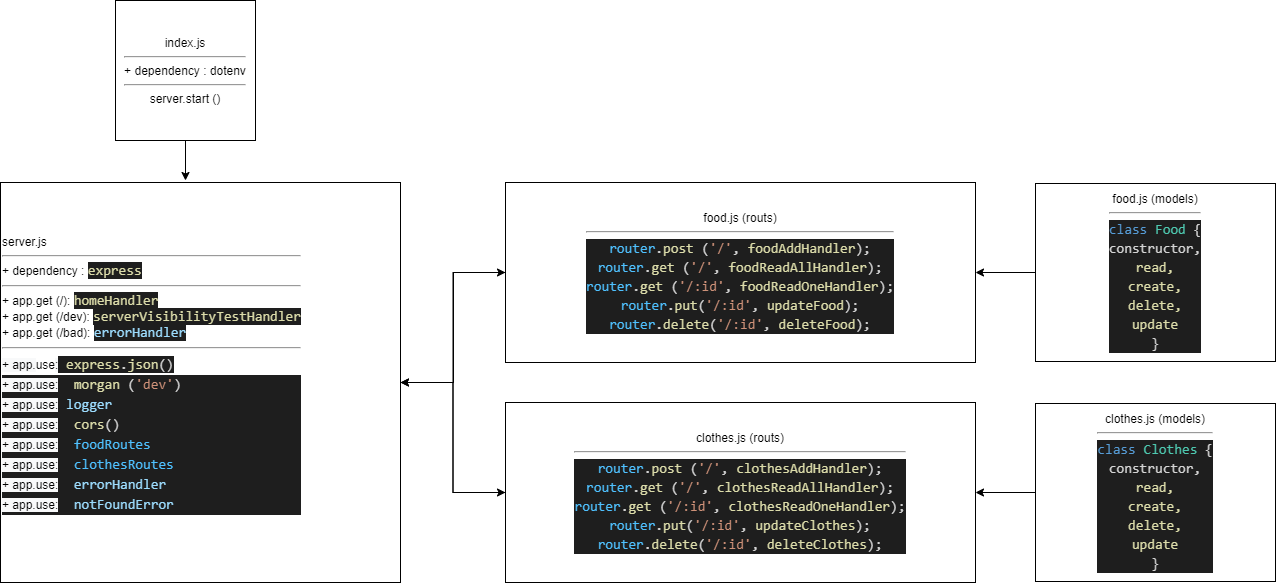

The diagram above was exported from draw.io. Its source (the exported page's mxGraphModel, read from the mxfile embedded in the PNG):
<mxGraphModel dx="910" dy="482" grid="1" gridSize="10" guides="1" tooltips="1" connect="1" arrows="1" fold="1" page="1" pageScale="1" pageWidth="850" pageHeight="1100" math="0" shadow="0">
  <root>
    <mxCell id="0" />
    <mxCell id="1" parent="0" />
    <mxCell id="LB1Q9ZtHN3SSosUPYmnK-15" style="edgeStyle=orthogonalEdgeStyle;rounded=0;orthogonalLoop=1;jettySize=auto;html=1;entryX=0;entryY=0.5;entryDx=0;entryDy=0;" edge="1" parent="1" source="LB1Q9ZtHN3SSosUPYmnK-1" target="LB1Q9ZtHN3SSosUPYmnK-7">
      <mxGeometry relative="1" as="geometry">
        <Array as="points">
          <mxPoint x="478" y="392" />
          <mxPoint x="478" y="282" />
        </Array>
      </mxGeometry>
    </mxCell>
    <mxCell id="LB1Q9ZtHN3SSosUPYmnK-16" style="edgeStyle=orthogonalEdgeStyle;rounded=0;orthogonalLoop=1;jettySize=auto;html=1;entryX=0;entryY=0.5;entryDx=0;entryDy=0;" edge="1" parent="1" source="LB1Q9ZtHN3SSosUPYmnK-1" target="LB1Q9ZtHN3SSosUPYmnK-8">
      <mxGeometry relative="1" as="geometry" />
    </mxCell>
    <mxCell id="LB1Q9ZtHN3SSosUPYmnK-1" value="&lt;span&gt;server.js&lt;/span&gt;&lt;br&gt;&lt;hr&gt;&lt;span&gt;+ dependency :&amp;nbsp;&lt;/span&gt;&lt;span style=&quot;color: rgb(220 , 220 , 170) ; background-color: rgb(30 , 30 , 30) ; font-family: &amp;#34;consolas&amp;#34; , &amp;#34;courier new&amp;#34; , monospace ; font-size: 14px&quot;&gt;express&lt;/span&gt;&lt;hr&gt;&lt;span&gt;+ app.get (/):&amp;nbsp;&lt;/span&gt;&lt;span style=&quot;color: rgb(220 , 220 , 170) ; background-color: rgb(30 , 30 , 30) ; font-family: &amp;#34;consolas&amp;#34; , &amp;#34;courier new&amp;#34; , monospace ; font-size: 14px&quot;&gt;homeHandler&lt;br&gt;&lt;/span&gt;&lt;span&gt;+ app.get (/dev):&amp;nbsp;&lt;/span&gt;&lt;span style=&quot;color: rgb(220 , 220 , 170) ; background-color: rgb(30 , 30 , 30) ; font-family: &amp;#34;consolas&amp;#34; , &amp;#34;courier new&amp;#34; , monospace ; font-size: 14px&quot;&gt;serverVisibilityTestHandler&lt;/span&gt;&lt;br&gt;&lt;span&gt;+ app.get (/bad):&amp;nbsp;&lt;/span&gt;&lt;span style=&quot;color: rgb(156 , 220 , 254) ; font-family: &amp;#34;consolas&amp;#34; , &amp;#34;courier new&amp;#34; , monospace ; font-size: 14px ; background-color: rgb(30 , 30 , 30)&quot;&gt;errorHandler&lt;/span&gt;&lt;span style=&quot;color: rgb(220 , 220 , 170) ; background-color: rgb(30 , 30 , 30) ; font-family: &amp;#34;consolas&amp;#34; , &amp;#34;courier new&amp;#34; , monospace ; font-size: 14px&quot;&gt;&lt;br&gt;&lt;/span&gt;&lt;hr&gt;&lt;div style=&quot;font-family: &amp;#34;consolas&amp;#34; , &amp;#34;courier new&amp;#34; , monospace ; font-size: 14px ; line-height: 19px&quot;&gt;&lt;div&gt;&lt;span style=&quot;background-color: rgb(248 , 249 , 250) ; font-family: &amp;#34;helvetica&amp;#34; ; font-size: 12px&quot;&gt;+ app.&lt;/span&gt;&lt;span style=&quot;font-family: &amp;#34;helvetica&amp;#34; ; font-size: 12px ; background-color: rgb(255 , 255 , 255)&quot;&gt;use&lt;/span&gt;&lt;span style=&quot;background-color: rgb(248 , 249 , 250) ; font-family: &amp;#34;helvetica&amp;#34; ; font-size: 12px&quot;&gt;:&lt;/span&gt;&lt;font color=&quot;#d4d4d4&quot; style=&quot;background-color: rgb(30 , 30 , 30)&quot;&gt;&amp;nbsp;&lt;/font&gt;&lt;span style=&quot;background-color: rgb(30 , 30 , 30) ; color: rgb(220 , 220 , 170)&quot;&gt;express&lt;/span&gt;&lt;font color=&quot;#d4d4d4&quot; style=&quot;background-color: rgb(30 , 30 , 30)&quot;&gt;.&lt;/font&gt;&lt;span style=&quot;background-color: rgb(30 , 30 , 30) ; color: rgb(220 , 220 , 170)&quot;&gt;json&lt;/span&gt;&lt;font color=&quot;#d4d4d4&quot; style=&quot;background-color: rgb(30 , 30 , 30)&quot;&gt;()&lt;/font&gt;&lt;/div&gt;&lt;div style=&quot;background-color: rgb(30 , 30 , 30) ; color: rgb(212 , 212 , 212)&quot;&gt;&lt;span style=&quot;color: rgb(0 , 0 , 0) ; background-color: rgb(248 , 249 , 250) ; font-family: &amp;#34;helvetica&amp;#34; ; font-size: 12px&quot;&gt;+ app.use:&lt;/span&gt;&lt;font color=&quot;#d4d4d4&quot;&gt;&amp;nbsp;&lt;/font&gt;&amp;nbsp;&lt;span style=&quot;color: #dcdcaa&quot;&gt;morgan&lt;/span&gt;&amp;nbsp;(&lt;span style=&quot;color: #ce9178&quot;&gt;'dev'&lt;/span&gt;)&lt;/div&gt;&lt;div style=&quot;background-color: rgb(30 , 30 , 30) ; color: rgb(212 , 212 , 212)&quot;&gt;&lt;span style=&quot;color: rgb(0 , 0 , 0) ; background-color: rgb(248 , 249 , 250) ; font-family: &amp;#34;helvetica&amp;#34; ; font-size: 12px&quot;&gt;+ app.use:&lt;/span&gt;&lt;font color=&quot;#d4d4d4&quot;&gt;&amp;nbsp;&lt;/font&gt;&lt;span style=&quot;color: #9cdcfe&quot;&gt;logger&lt;/span&gt;&lt;/div&gt;&lt;div style=&quot;background-color: rgb(30 , 30 , 30) ; color: rgb(212 , 212 , 212)&quot;&gt;&lt;span style=&quot;color: rgb(0 , 0 , 0) ; background-color: rgb(248 , 249 , 250) ; font-family: &amp;#34;helvetica&amp;#34; ; font-size: 12px&quot;&gt;+ app.use:&lt;/span&gt;&lt;font color=&quot;#d4d4d4&quot;&gt;&amp;nbsp;&lt;/font&gt;&amp;nbsp;&lt;span style=&quot;color: #dcdcaa&quot;&gt;cors&lt;/span&gt;()&lt;/div&gt;&lt;div style=&quot;background-color: rgb(30 , 30 , 30) ; color: rgb(212 , 212 , 212)&quot;&gt;&lt;span style=&quot;color: rgb(0 , 0 , 0) ; background-color: rgb(248 , 249 , 250) ; font-family: &amp;#34;helvetica&amp;#34; ; font-size: 12px&quot;&gt;+ app.use:&lt;/span&gt;&lt;font color=&quot;#d4d4d4&quot;&gt;&amp;nbsp;&lt;/font&gt;&amp;nbsp;&lt;span style=&quot;color: #4fc1ff&quot;&gt;foodRoutes&lt;/span&gt;&amp;nbsp;&lt;/div&gt;&lt;div style=&quot;background-color: rgb(30 , 30 , 30) ; color: rgb(212 , 212 , 212)&quot;&gt;&lt;span style=&quot;color: rgb(0 , 0 , 0) ; background-color: rgb(248 , 249 , 250) ; font-family: &amp;#34;helvetica&amp;#34; ; font-size: 12px&quot;&gt;+ app.use:&lt;/span&gt;&lt;font color=&quot;#d4d4d4&quot;&gt;&amp;nbsp;&lt;/font&gt;&amp;nbsp;&lt;span style=&quot;color: #4fc1ff&quot;&gt;clothesRoutes&lt;/span&gt;&lt;/div&gt;&lt;div style=&quot;background-color: rgb(30 , 30 , 30) ; color: rgb(212 , 212 , 212)&quot;&gt;&lt;div style=&quot;font-family: &amp;#34;consolas&amp;#34; , &amp;#34;courier new&amp;#34; , monospace ; line-height: 19px&quot;&gt;&lt;div&gt;&lt;span style=&quot;color: rgb(0 , 0 , 0) ; background-color: rgb(248 , 249 , 250) ; font-family: &amp;#34;helvetica&amp;#34; ; font-size: 12px&quot;&gt;+ app.use:&lt;/span&gt;&lt;font color=&quot;#d4d4d4&quot;&gt;&amp;nbsp;&lt;/font&gt;&amp;nbsp;&lt;span style=&quot;color: #9cdcfe&quot;&gt;errorHandler&lt;/span&gt;&lt;/div&gt;&lt;div&gt;&lt;span style=&quot;color: rgb(0 , 0 , 0) ; background-color: rgb(248 , 249 , 250) ; font-family: &amp;#34;helvetica&amp;#34; ; font-size: 12px&quot;&gt;+ app.use:&lt;/span&gt;&lt;font color=&quot;#d4d4d4&quot;&gt;&amp;nbsp;&lt;/font&gt;&amp;nbsp;&lt;span style=&quot;color: #9cdcfe&quot;&gt;notFoundError&lt;/span&gt;&lt;/div&gt;&lt;/div&gt;&lt;/div&gt;&lt;/div&gt;&lt;span style=&quot;color: rgb(156 , 220 , 254) ; background-color: rgb(30 , 30 , 30) ; font-family: &amp;#34;consolas&amp;#34; , &amp;#34;courier new&amp;#34; , monospace ; font-size: 14px&quot;&gt;&lt;br&gt;&lt;/span&gt;" style="whiteSpace=wrap;html=1;aspect=fixed;align=left;" vertex="1" parent="1">
      <mxGeometry x="25" y="192" width="400" height="400" as="geometry" />
    </mxCell>
    <mxCell id="LB1Q9ZtHN3SSosUPYmnK-3" style="edgeStyle=orthogonalEdgeStyle;rounded=0;orthogonalLoop=1;jettySize=auto;html=1;" edge="1" parent="1" source="LB1Q9ZtHN3SSosUPYmnK-2">
      <mxGeometry relative="1" as="geometry">
        <mxPoint x="210" y="190" as="targetPoint" />
      </mxGeometry>
    </mxCell>
    <mxCell id="LB1Q9ZtHN3SSosUPYmnK-2" value="index.js&lt;hr&gt;+ dependency : dotenv&lt;br&gt;&lt;hr&gt;server.start ()" style="whiteSpace=wrap;html=1;aspect=fixed;" vertex="1" parent="1">
      <mxGeometry x="140" y="10" width="140" height="140" as="geometry" />
    </mxCell>
    <mxCell id="LB1Q9ZtHN3SSosUPYmnK-17" style="edgeStyle=orthogonalEdgeStyle;rounded=0;orthogonalLoop=1;jettySize=auto;html=1;" edge="1" parent="1" source="LB1Q9ZtHN3SSosUPYmnK-7" target="LB1Q9ZtHN3SSosUPYmnK-1">
      <mxGeometry relative="1" as="geometry" />
    </mxCell>
    <mxCell id="LB1Q9ZtHN3SSosUPYmnK-7" value="food.js (routs)&lt;br&gt;&lt;hr&gt;&lt;div style=&quot;color: rgb(212 , 212 , 212) ; background-color: rgb(30 , 30 , 30) ; font-family: &amp;#34;consolas&amp;#34; , &amp;#34;courier new&amp;#34; , monospace ; font-size: 14px ; line-height: 19px&quot;&gt;&lt;div&gt;&lt;span style=&quot;color: #4fc1ff&quot;&gt;router&lt;/span&gt;.&lt;span style=&quot;color: #dcdcaa&quot;&gt;post&lt;/span&gt;&amp;nbsp;(&lt;span style=&quot;color: #ce9178&quot;&gt;'/'&lt;/span&gt;,&amp;nbsp;&lt;span style=&quot;color: #dcdcaa&quot;&gt;foodAddHandler&lt;/span&gt;);&lt;/div&gt;&lt;div&gt;&lt;span style=&quot;color: #4fc1ff&quot;&gt;router&lt;/span&gt;.&lt;span style=&quot;color: #dcdcaa&quot;&gt;get&lt;/span&gt;&amp;nbsp;(&lt;span style=&quot;color: #ce9178&quot;&gt;'/'&lt;/span&gt;,&amp;nbsp;&lt;span style=&quot;color: #dcdcaa&quot;&gt;foodReadAllHandler&lt;/span&gt;);&lt;/div&gt;&lt;div&gt;&lt;span style=&quot;color: #4fc1ff&quot;&gt;router&lt;/span&gt;.&lt;span style=&quot;color: #dcdcaa&quot;&gt;get&lt;/span&gt;&amp;nbsp;(&lt;span style=&quot;color: #ce9178&quot;&gt;'/:id'&lt;/span&gt;,&amp;nbsp;&lt;span style=&quot;color: #dcdcaa&quot;&gt;foodReadOneHandler&lt;/span&gt;);&lt;/div&gt;&lt;div&gt;&lt;span style=&quot;color: #4fc1ff&quot;&gt;router&lt;/span&gt;.&lt;span style=&quot;color: #dcdcaa&quot;&gt;put&lt;/span&gt;(&lt;span style=&quot;color: #ce9178&quot;&gt;'/:id'&lt;/span&gt;,&amp;nbsp;&lt;span style=&quot;color: #dcdcaa&quot;&gt;updateFood&lt;/span&gt;);&lt;/div&gt;&lt;div&gt;&lt;span style=&quot;color: #4fc1ff&quot;&gt;router&lt;/span&gt;.&lt;span style=&quot;color: #dcdcaa&quot;&gt;delete&lt;/span&gt;(&lt;span style=&quot;color: #ce9178&quot;&gt;'/:id'&lt;/span&gt;,&amp;nbsp;&lt;span style=&quot;color: #dcdcaa&quot;&gt;deleteFood&lt;/span&gt;);&lt;/div&gt;&lt;/div&gt;" style="rounded=0;whiteSpace=wrap;html=1;" vertex="1" parent="1">
      <mxGeometry x="530" y="192" width="470" height="180" as="geometry" />
    </mxCell>
    <mxCell id="LB1Q9ZtHN3SSosUPYmnK-18" style="edgeStyle=orthogonalEdgeStyle;rounded=0;orthogonalLoop=1;jettySize=auto;html=1;entryX=1;entryY=0.5;entryDx=0;entryDy=0;" edge="1" parent="1" source="LB1Q9ZtHN3SSosUPYmnK-8" target="LB1Q9ZtHN3SSosUPYmnK-1">
      <mxGeometry relative="1" as="geometry" />
    </mxCell>
    <mxCell id="LB1Q9ZtHN3SSosUPYmnK-8" value="clothes.js (routs)&lt;br&gt;&lt;hr&gt;&lt;div style=&quot;color: rgb(212 , 212 , 212) ; background-color: rgb(30 , 30 , 30) ; font-family: &amp;#34;consolas&amp;#34; , &amp;#34;courier new&amp;#34; , monospace ; font-size: 14px ; line-height: 19px&quot;&gt;&lt;div style=&quot;font-family: &amp;#34;consolas&amp;#34; , &amp;#34;courier new&amp;#34; , monospace ; line-height: 19px&quot;&gt;&lt;div&gt;&lt;span style=&quot;color: #4fc1ff&quot;&gt;router&lt;/span&gt;.&lt;span style=&quot;color: #dcdcaa&quot;&gt;post&lt;/span&gt;&amp;nbsp;(&lt;span style=&quot;color: #ce9178&quot;&gt;'/'&lt;/span&gt;,&amp;nbsp;&lt;span style=&quot;color: #dcdcaa&quot;&gt;clothesAddHandler&lt;/span&gt;);&lt;/div&gt;&lt;div&gt;&lt;span style=&quot;color: #4fc1ff&quot;&gt;router&lt;/span&gt;.&lt;span style=&quot;color: #dcdcaa&quot;&gt;get&lt;/span&gt;&amp;nbsp;(&lt;span style=&quot;color: #ce9178&quot;&gt;'/'&lt;/span&gt;,&amp;nbsp;&lt;span style=&quot;color: #dcdcaa&quot;&gt;clothesReadAllHandler&lt;/span&gt;);&lt;/div&gt;&lt;div&gt;&lt;span style=&quot;color: #4fc1ff&quot;&gt;router&lt;/span&gt;.&lt;span style=&quot;color: #dcdcaa&quot;&gt;get&lt;/span&gt;&amp;nbsp;(&lt;span style=&quot;color: #ce9178&quot;&gt;'/:id'&lt;/span&gt;,&amp;nbsp;&lt;span style=&quot;color: #dcdcaa&quot;&gt;clothesReadOneHandler&lt;/span&gt;);&lt;/div&gt;&lt;div&gt;&lt;span style=&quot;color: #4fc1ff&quot;&gt;router&lt;/span&gt;.&lt;span style=&quot;color: #dcdcaa&quot;&gt;put&lt;/span&gt;(&lt;span style=&quot;color: #ce9178&quot;&gt;'/:id'&lt;/span&gt;,&amp;nbsp;&lt;span style=&quot;color: #dcdcaa&quot;&gt;updateClothes&lt;/span&gt;);&lt;/div&gt;&lt;div&gt;&lt;span style=&quot;color: #4fc1ff&quot;&gt;router&lt;/span&gt;.&lt;span style=&quot;color: #dcdcaa&quot;&gt;delete&lt;/span&gt;(&lt;span style=&quot;color: #ce9178&quot;&gt;'/:id'&lt;/span&gt;,&amp;nbsp;&lt;span style=&quot;color: #dcdcaa&quot;&gt;deleteClothes&lt;/span&gt;);&lt;/div&gt;&lt;/div&gt;&lt;/div&gt;" style="rounded=0;whiteSpace=wrap;html=1;" vertex="1" parent="1">
      <mxGeometry x="530" y="412" width="470" height="180" as="geometry" />
    </mxCell>
    <mxCell id="LB1Q9ZtHN3SSosUPYmnK-11" style="edgeStyle=orthogonalEdgeStyle;rounded=0;orthogonalLoop=1;jettySize=auto;html=1;entryX=1;entryY=0.5;entryDx=0;entryDy=0;" edge="1" parent="1" source="LB1Q9ZtHN3SSosUPYmnK-9" target="LB1Q9ZtHN3SSosUPYmnK-7">
      <mxGeometry relative="1" as="geometry" />
    </mxCell>
    <mxCell id="LB1Q9ZtHN3SSosUPYmnK-9" value="food.js (models)&lt;hr&gt;&lt;div style=&quot;background-color: rgb(30 , 30 , 30) ; font-family: &amp;#34;consolas&amp;#34; , &amp;#34;courier new&amp;#34; , monospace ; font-size: 14px ; line-height: 19px&quot;&gt;&lt;span style=&quot;color: rgb(212 , 212 , 212)&quot;&gt;&lt;span style=&quot;color: #569cd6&quot;&gt;class&lt;/span&gt;&amp;nbsp;&lt;/span&gt;&lt;font color=&quot;#4ec9b0&quot;&gt;Food&lt;/font&gt;&lt;font color=&quot;#d4d4d4&quot;&gt;&amp;nbsp;{&lt;/font&gt;&lt;/div&gt;&lt;div style=&quot;color: rgb(212 , 212 , 212) ; background-color: rgb(30 , 30 , 30) ; font-family: &amp;#34;consolas&amp;#34; , &amp;#34;courier new&amp;#34; , monospace ; font-size: 14px ; line-height: 19px&quot;&gt;constructor,&lt;/div&gt;&lt;div style=&quot;color: rgb(212 , 212 , 212) ; background-color: rgb(30 , 30 , 30) ; font-family: &amp;#34;consolas&amp;#34; , &amp;#34;courier new&amp;#34; , monospace ; font-size: 14px ; line-height: 19px&quot;&gt;&lt;div style=&quot;font-family: &amp;#34;consolas&amp;#34; , &amp;#34;courier new&amp;#34; , monospace ; line-height: 19px&quot;&gt;&lt;span style=&quot;color: #dcdcaa&quot;&gt;read,&lt;/span&gt;&lt;/div&gt;&lt;div style=&quot;font-family: &amp;#34;consolas&amp;#34; , &amp;#34;courier new&amp;#34; , monospace ; line-height: 19px&quot;&gt;&lt;div style=&quot;line-height: 19px&quot;&gt;&lt;span style=&quot;color: #dcdcaa&quot;&gt;create,&lt;/span&gt;&lt;/div&gt;&lt;div style=&quot;line-height: 19px&quot;&gt;&lt;div style=&quot;line-height: 19px&quot;&gt;&lt;span style=&quot;color: #dcdcaa&quot;&gt;delete,&lt;/span&gt;&lt;/div&gt;&lt;div style=&quot;line-height: 19px&quot;&gt;&lt;div style=&quot;line-height: 19px&quot;&gt;&lt;span style=&quot;color: #dcdcaa&quot;&gt;update&lt;/span&gt;&lt;/div&gt;&lt;/div&gt;&lt;/div&gt;&lt;/div&gt;&lt;/div&gt;&lt;div style=&quot;color: rgb(212 , 212 , 212) ; background-color: rgb(30 , 30 , 30) ; font-family: &amp;#34;consolas&amp;#34; , &amp;#34;courier new&amp;#34; , monospace ; font-size: 14px ; line-height: 19px&quot;&gt;}&lt;/div&gt;" style="rounded=0;whiteSpace=wrap;html=1;" vertex="1" parent="1">
      <mxGeometry x="1060" y="193" width="240" height="178" as="geometry" />
    </mxCell>
    <mxCell id="LB1Q9ZtHN3SSosUPYmnK-14" style="edgeStyle=orthogonalEdgeStyle;rounded=0;orthogonalLoop=1;jettySize=auto;html=1;exitX=0;exitY=0.5;exitDx=0;exitDy=0;entryX=1;entryY=0.5;entryDx=0;entryDy=0;" edge="1" parent="1" source="LB1Q9ZtHN3SSosUPYmnK-10" target="LB1Q9ZtHN3SSosUPYmnK-8">
      <mxGeometry relative="1" as="geometry" />
    </mxCell>
    <mxCell id="LB1Q9ZtHN3SSosUPYmnK-10" value="clothes.js (models)&lt;hr&gt;&lt;div style=&quot;color: rgb(212 , 212 , 212) ; background-color: rgb(30 , 30 , 30) ; font-family: &amp;#34;consolas&amp;#34; , &amp;#34;courier new&amp;#34; , monospace ; font-size: 14px ; line-height: 19px&quot;&gt;&lt;span style=&quot;color: #569cd6&quot;&gt;class&lt;/span&gt;&amp;nbsp;&lt;span style=&quot;color: #4ec9b0&quot;&gt;Clothes&lt;/span&gt;&amp;nbsp;{&lt;/div&gt;&lt;div style=&quot;color: rgb(212 , 212 , 212) ; background-color: rgb(30 , 30 , 30) ; font-family: &amp;#34;consolas&amp;#34; , &amp;#34;courier new&amp;#34; , monospace ; font-size: 14px ; line-height: 19px&quot;&gt;constructor,&lt;/div&gt;&lt;div style=&quot;color: rgb(212 , 212 , 212) ; background-color: rgb(30 , 30 , 30) ; font-family: &amp;#34;consolas&amp;#34; , &amp;#34;courier new&amp;#34; , monospace ; font-size: 14px ; line-height: 19px&quot;&gt;&lt;div style=&quot;font-family: &amp;#34;consolas&amp;#34; , &amp;#34;courier new&amp;#34; , monospace ; line-height: 19px&quot;&gt;&lt;span style=&quot;color: #dcdcaa&quot;&gt;read,&lt;/span&gt;&lt;/div&gt;&lt;div style=&quot;font-family: &amp;#34;consolas&amp;#34; , &amp;#34;courier new&amp;#34; , monospace ; line-height: 19px&quot;&gt;&lt;div style=&quot;line-height: 19px&quot;&gt;&lt;span style=&quot;color: #dcdcaa&quot;&gt;create,&lt;/span&gt;&lt;/div&gt;&lt;div style=&quot;line-height: 19px&quot;&gt;&lt;div style=&quot;line-height: 19px&quot;&gt;&lt;span style=&quot;color: #dcdcaa&quot;&gt;delete,&lt;/span&gt;&lt;/div&gt;&lt;div style=&quot;line-height: 19px&quot;&gt;&lt;div style=&quot;line-height: 19px&quot;&gt;&lt;span style=&quot;color: #dcdcaa&quot;&gt;update&lt;/span&gt;&lt;/div&gt;&lt;/div&gt;&lt;/div&gt;&lt;/div&gt;&lt;/div&gt;&lt;div style=&quot;color: rgb(212 , 212 , 212) ; background-color: rgb(30 , 30 , 30) ; font-family: &amp;#34;consolas&amp;#34; , &amp;#34;courier new&amp;#34; , monospace ; font-size: 14px ; line-height: 19px&quot;&gt;}&lt;/div&gt;" style="rounded=0;whiteSpace=wrap;html=1;" vertex="1" parent="1">
      <mxGeometry x="1060" y="413" width="240" height="178" as="geometry" />
    </mxCell>
  </root>
</mxGraphModel>